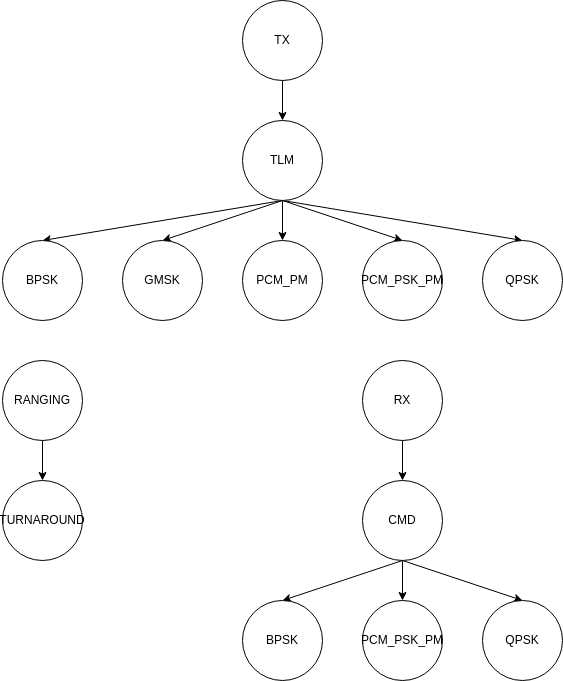

The diagram above was exported from draw.io. Its source (the exported page's mxGraphModel, read from the mxfile embedded in the PNG):
<mxGraphModel dx="1136" dy="1116" grid="1" gridSize="10" guides="1" tooltips="1" connect="1" arrows="1" fold="1" page="1" pageScale="1" pageWidth="850" pageHeight="1100" math="0" shadow="0">
  <root>
    <mxCell id="0" />
    <mxCell id="1" parent="0" />
    <mxCell id="8" style="edgeStyle=none;html=1;exitX=0.5;exitY=1;exitDx=0;exitDy=0;entryX=0.5;entryY=0;entryDx=0;entryDy=0;" edge="1" parent="1" source="2" target="5">
      <mxGeometry relative="1" as="geometry" />
    </mxCell>
    <mxCell id="2" value="TX" style="ellipse;whiteSpace=wrap;html=1;aspect=fixed;" vertex="1" parent="1">
      <mxGeometry x="280" y="200" width="80" height="80" as="geometry" />
    </mxCell>
    <mxCell id="9" style="edgeStyle=none;html=1;exitX=0.5;exitY=1;exitDx=0;exitDy=0;entryX=0.5;entryY=0;entryDx=0;entryDy=0;" edge="1" parent="1" source="3" target="6">
      <mxGeometry relative="1" as="geometry" />
    </mxCell>
    <mxCell id="3" value="RX" style="ellipse;whiteSpace=wrap;html=1;aspect=fixed;" vertex="1" parent="1">
      <mxGeometry x="400" y="560" width="80" height="80" as="geometry" />
    </mxCell>
    <mxCell id="10" style="edgeStyle=none;html=1;exitX=0.5;exitY=1;exitDx=0;exitDy=0;entryX=0.5;entryY=0;entryDx=0;entryDy=0;" edge="1" parent="1" source="4" target="7">
      <mxGeometry relative="1" as="geometry" />
    </mxCell>
    <mxCell id="4" value="RANGING" style="ellipse;whiteSpace=wrap;html=1;aspect=fixed;" vertex="1" parent="1">
      <mxGeometry x="40" y="560" width="80" height="80" as="geometry" />
    </mxCell>
    <mxCell id="19" style="edgeStyle=none;html=1;exitX=0.5;exitY=1;exitDx=0;exitDy=0;entryX=0.5;entryY=0;entryDx=0;entryDy=0;" edge="1" parent="1" source="5" target="11">
      <mxGeometry relative="1" as="geometry" />
    </mxCell>
    <mxCell id="20" style="edgeStyle=none;html=1;entryX=0.5;entryY=0;entryDx=0;entryDy=0;" edge="1" parent="1" target="14">
      <mxGeometry relative="1" as="geometry">
        <mxPoint x="320" y="400" as="sourcePoint" />
      </mxGeometry>
    </mxCell>
    <mxCell id="21" style="edgeStyle=none;html=1;exitX=0.5;exitY=1;exitDx=0;exitDy=0;entryX=0.5;entryY=0;entryDx=0;entryDy=0;" edge="1" parent="1" source="5" target="16">
      <mxGeometry relative="1" as="geometry" />
    </mxCell>
    <mxCell id="22" style="edgeStyle=none;html=1;exitX=0.5;exitY=1;exitDx=0;exitDy=0;entryX=0.5;entryY=0;entryDx=0;entryDy=0;" edge="1" parent="1" source="5" target="15">
      <mxGeometry relative="1" as="geometry" />
    </mxCell>
    <mxCell id="23" style="edgeStyle=none;html=1;exitX=0.5;exitY=1;exitDx=0;exitDy=0;entryX=0.5;entryY=0;entryDx=0;entryDy=0;" edge="1" parent="1" source="5" target="13">
      <mxGeometry relative="1" as="geometry" />
    </mxCell>
    <mxCell id="5" value="TLM" style="ellipse;whiteSpace=wrap;html=1;aspect=fixed;" vertex="1" parent="1">
      <mxGeometry x="280" y="320" width="80" height="80" as="geometry" />
    </mxCell>
    <mxCell id="24" style="edgeStyle=none;html=1;exitX=0.5;exitY=1;exitDx=0;exitDy=0;entryX=0.5;entryY=0;entryDx=0;entryDy=0;" edge="1" parent="1" source="6" target="17">
      <mxGeometry relative="1" as="geometry" />
    </mxCell>
    <mxCell id="25" style="edgeStyle=none;html=1;exitX=0.5;exitY=1;exitDx=0;exitDy=0;entryX=0.5;entryY=0;entryDx=0;entryDy=0;" edge="1" parent="1" source="6" target="12">
      <mxGeometry relative="1" as="geometry" />
    </mxCell>
    <mxCell id="26" style="edgeStyle=none;html=1;exitX=0.5;exitY=1;exitDx=0;exitDy=0;entryX=0.5;entryY=0;entryDx=0;entryDy=0;" edge="1" parent="1" source="6" target="18">
      <mxGeometry relative="1" as="geometry" />
    </mxCell>
    <mxCell id="6" value="CMD" style="ellipse;whiteSpace=wrap;html=1;aspect=fixed;" vertex="1" parent="1">
      <mxGeometry x="400" y="680" width="80" height="80" as="geometry" />
    </mxCell>
    <mxCell id="7" value="TURNAROUND" style="ellipse;whiteSpace=wrap;html=1;aspect=fixed;" vertex="1" parent="1">
      <mxGeometry x="40" y="680" width="80" height="80" as="geometry" />
    </mxCell>
    <mxCell id="11" value="BPSK" style="ellipse;whiteSpace=wrap;html=1;aspect=fixed;" vertex="1" parent="1">
      <mxGeometry x="40" y="440" width="80" height="80" as="geometry" />
    </mxCell>
    <mxCell id="12" value="BPSK" style="ellipse;whiteSpace=wrap;html=1;aspect=fixed;" vertex="1" parent="1">
      <mxGeometry x="280" y="800" width="80" height="80" as="geometry" />
    </mxCell>
    <mxCell id="13" value="QPSK" style="ellipse;whiteSpace=wrap;html=1;aspect=fixed;" vertex="1" parent="1">
      <mxGeometry x="520" y="440" width="80" height="80" as="geometry" />
    </mxCell>
    <mxCell id="14" value="GMSK" style="ellipse;whiteSpace=wrap;html=1;aspect=fixed;" vertex="1" parent="1">
      <mxGeometry x="160" y="440" width="80" height="80" as="geometry" />
    </mxCell>
    <mxCell id="15" value="PCM_PSK_PM" style="ellipse;whiteSpace=wrap;html=1;aspect=fixed;" vertex="1" parent="1">
      <mxGeometry x="400" y="440" width="80" height="80" as="geometry" />
    </mxCell>
    <mxCell id="16" value="PCM_PM" style="ellipse;whiteSpace=wrap;html=1;aspect=fixed;" vertex="1" parent="1">
      <mxGeometry x="280" y="440" width="80" height="80" as="geometry" />
    </mxCell>
    <mxCell id="17" value="PCM_PSK_PM" style="ellipse;whiteSpace=wrap;html=1;aspect=fixed;" vertex="1" parent="1">
      <mxGeometry x="400" y="800" width="80" height="80" as="geometry" />
    </mxCell>
    <mxCell id="18" value="QPSK" style="ellipse;whiteSpace=wrap;html=1;aspect=fixed;" vertex="1" parent="1">
      <mxGeometry x="520" y="800" width="80" height="80" as="geometry" />
    </mxCell>
  </root>
</mxGraphModel>